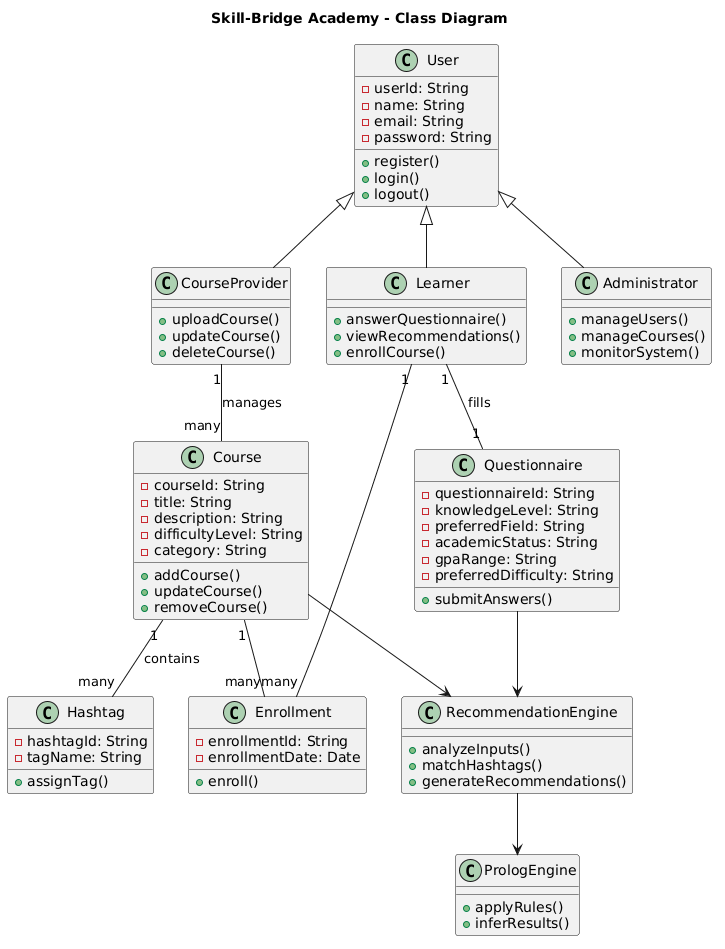

The diagram above was rendered by PlantUML. Its source (embedded in the PNG):
@startuml
title Skill-Bridge Academy - Class Diagram

'======================
' USERS
'======================

class User {
  - userId: String
  - name: String
  - email: String
  - password: String
  + register()
  + login()
  + logout()
}

class Learner {
  + answerQuestionnaire()
  + viewRecommendations()
  + enrollCourse()
}

class CourseProvider {
  + uploadCourse()
  + updateCourse()
  + deleteCourse()
}

class Administrator {
  + manageUsers()
  + manageCourses()
  + monitorSystem()
}

User <|-- Learner
User <|-- CourseProvider
User <|-- Administrator

'======================
' COURSE
'======================

class Course {
  - courseId: String
  - title: String
  - description: String
  - difficultyLevel: String
  - category: String
  + addCourse()
  + updateCourse()
  + removeCourse()
}

class Hashtag {
  - hashtagId: String
  - tagName: String
  + assignTag()
}

Course "1" -- "many" Hashtag : contains
CourseProvider "1" -- "many" Course : manages

'======================
' QUESTIONNAIRE
'======================

class Questionnaire {
  - questionnaireId: String
  - knowledgeLevel: String
  - preferredField: String
  - academicStatus: String
  - gpaRange: String
  - preferredDifficulty: String
  + submitAnswers()
}

Learner "1" -- "1" Questionnaire : fills

'======================
' ENROLLMENT
'======================

class Enrollment {
  - enrollmentId: String
  - enrollmentDate: Date
  + enroll()
}

Learner "1" -- "many" Enrollment
Course "1" -- "many" Enrollment

'======================
' RECOMMENDATION ENGINE
'======================

class RecommendationEngine {
  + analyzeInputs()
  + matchHashtags()
  + generateRecommendations()
}

class PrologEngine {
  + applyRules()
  + inferResults()
}

Questionnaire --> RecommendationEngine
Course --> RecommendationEngine
RecommendationEngine --> PrologEngine
@enduml